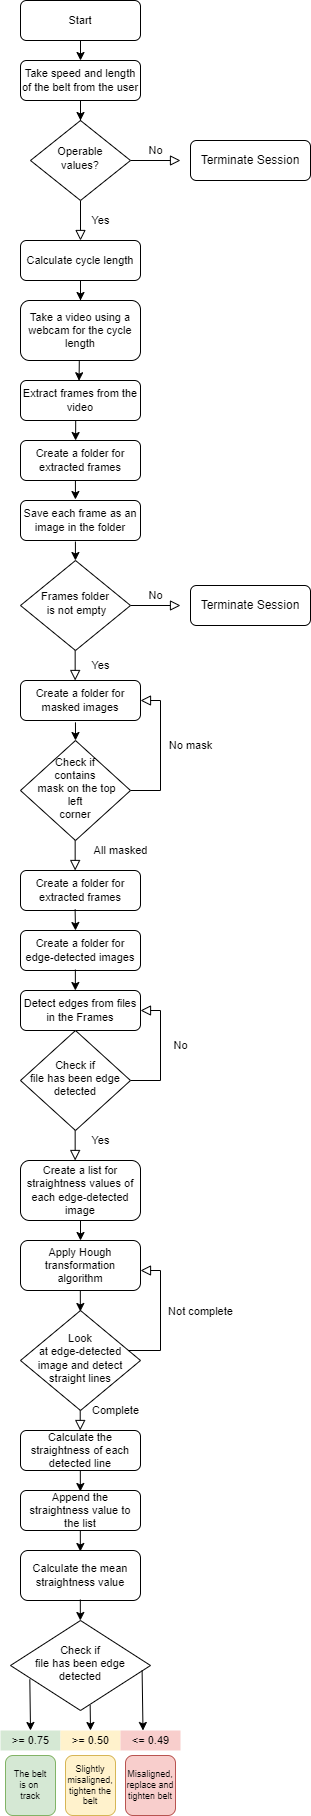

The diagram above was exported from draw.io. Its source (the exported page's mxGraphModel, read from the mxfile embedded in the PNG):
<mxGraphModel dx="1434" dy="796" grid="1" gridSize="10" guides="1" tooltips="1" connect="1" arrows="1" fold="1" page="1" pageScale="1" pageWidth="3300" pageHeight="4681" math="0" shadow="0">
  <root>
    <mxCell id="WIyWlLk6GJQsqaUBKTNV-0" />
    <mxCell id="WIyWlLk6GJQsqaUBKTNV-1" parent="WIyWlLk6GJQsqaUBKTNV-0" />
    <mxCell id="WIyWlLk6GJQsqaUBKTNV-3" value="Start" style="rounded=1;whiteSpace=wrap;html=1;fontSize=11;glass=0;strokeWidth=1;shadow=0;" parent="WIyWlLk6GJQsqaUBKTNV-1" vertex="1">
      <mxGeometry x="130" y="40" width="120" height="40" as="geometry" />
    </mxCell>
    <mxCell id="WIyWlLk6GJQsqaUBKTNV-4" value="Yes" style="rounded=0;html=1;jettySize=auto;orthogonalLoop=1;fontSize=11;endArrow=block;endFill=0;endSize=8;strokeWidth=1;shadow=0;labelBackgroundColor=none;edgeStyle=orthogonalEdgeStyle;" parent="WIyWlLk6GJQsqaUBKTNV-1" source="WIyWlLk6GJQsqaUBKTNV-6" edge="1">
      <mxGeometry y="20" relative="1" as="geometry">
        <mxPoint as="offset" />
        <mxPoint x="190" y="280" as="targetPoint" />
      </mxGeometry>
    </mxCell>
    <mxCell id="WIyWlLk6GJQsqaUBKTNV-5" value="No" style="edgeStyle=orthogonalEdgeStyle;rounded=0;html=1;jettySize=auto;orthogonalLoop=1;fontSize=11;endArrow=block;endFill=0;endSize=8;strokeWidth=1;shadow=0;labelBackgroundColor=none;" parent="WIyWlLk6GJQsqaUBKTNV-1" source="WIyWlLk6GJQsqaUBKTNV-6" edge="1">
      <mxGeometry y="10" relative="1" as="geometry">
        <mxPoint as="offset" />
        <mxPoint x="290" y="200" as="targetPoint" />
      </mxGeometry>
    </mxCell>
    <mxCell id="WIyWlLk6GJQsqaUBKTNV-6" value="Operable &lt;br&gt;values?" style="rhombus;whiteSpace=wrap;html=1;shadow=0;fontFamily=Helvetica;fontSize=11;align=center;strokeWidth=1;spacing=6;spacingTop=-4;" parent="WIyWlLk6GJQsqaUBKTNV-1" vertex="1">
      <mxGeometry x="140" y="160" width="100" height="80" as="geometry" />
    </mxCell>
    <mxCell id="WIyWlLk6GJQsqaUBKTNV-7" value="Terminate Session" style="rounded=1;whiteSpace=wrap;html=1;fontSize=12;glass=0;strokeWidth=1;shadow=0;" parent="WIyWlLk6GJQsqaUBKTNV-1" vertex="1">
      <mxGeometry x="300" y="180" width="120" height="40" as="geometry" />
    </mxCell>
    <mxCell id="W6nmmi7SNRfEaxHEWCwa-51" value="" style="edgeStyle=orthogonalEdgeStyle;rounded=0;orthogonalLoop=1;jettySize=auto;html=1;fontSize=9;" parent="WIyWlLk6GJQsqaUBKTNV-1" source="W6nmmi7SNRfEaxHEWCwa-3" target="WIyWlLk6GJQsqaUBKTNV-6" edge="1">
      <mxGeometry relative="1" as="geometry" />
    </mxCell>
    <mxCell id="W6nmmi7SNRfEaxHEWCwa-3" value="Take speed and length of the belt from the user" style="rounded=1;whiteSpace=wrap;html=1;fontSize=11;glass=0;strokeWidth=1;shadow=0;" parent="WIyWlLk6GJQsqaUBKTNV-1" vertex="1">
      <mxGeometry x="130" y="100" width="120" height="40" as="geometry" />
    </mxCell>
    <mxCell id="W6nmmi7SNRfEaxHEWCwa-6" value="" style="edgeStyle=orthogonalEdgeStyle;rounded=0;orthogonalLoop=1;jettySize=auto;html=1;fontSize=11;" parent="WIyWlLk6GJQsqaUBKTNV-1" source="W6nmmi7SNRfEaxHEWCwa-4" target="W6nmmi7SNRfEaxHEWCwa-5" edge="1">
      <mxGeometry relative="1" as="geometry" />
    </mxCell>
    <mxCell id="W6nmmi7SNRfEaxHEWCwa-4" value="Calculate cycle length" style="rounded=1;whiteSpace=wrap;html=1;fontSize=11;glass=0;strokeWidth=1;shadow=0;" parent="WIyWlLk6GJQsqaUBKTNV-1" vertex="1">
      <mxGeometry x="130" y="280" width="120" height="40" as="geometry" />
    </mxCell>
    <mxCell id="W6nmmi7SNRfEaxHEWCwa-5" value="Take a video using a webcam for the cycle length" style="rounded=1;whiteSpace=wrap;html=1;fontSize=11;glass=0;strokeWidth=1;shadow=0;" parent="WIyWlLk6GJQsqaUBKTNV-1" vertex="1">
      <mxGeometry x="130" y="340" width="120" height="60" as="geometry" />
    </mxCell>
    <mxCell id="W6nmmi7SNRfEaxHEWCwa-7" value="Extract frames from the video" style="rounded=1;whiteSpace=wrap;html=1;fontSize=11;glass=0;strokeWidth=1;shadow=0;" parent="WIyWlLk6GJQsqaUBKTNV-1" vertex="1">
      <mxGeometry x="130" y="420" width="120" height="40" as="geometry" />
    </mxCell>
    <mxCell id="W6nmmi7SNRfEaxHEWCwa-8" value="Create a folder for extracted frames" style="rounded=1;whiteSpace=wrap;html=1;fontSize=11;glass=0;strokeWidth=1;shadow=0;" parent="WIyWlLk6GJQsqaUBKTNV-1" vertex="1">
      <mxGeometry x="130" y="480" width="120" height="40" as="geometry" />
    </mxCell>
    <mxCell id="W6nmmi7SNRfEaxHEWCwa-9" value="Save each frame as an image in the folder" style="rounded=1;whiteSpace=wrap;html=1;fontSize=11;glass=0;strokeWidth=1;shadow=0;" parent="WIyWlLk6GJQsqaUBKTNV-1" vertex="1">
      <mxGeometry x="130" y="540" width="120" height="40" as="geometry" />
    </mxCell>
    <mxCell id="W6nmmi7SNRfEaxHEWCwa-11" value="Yes" style="rounded=0;html=1;jettySize=auto;orthogonalLoop=1;fontSize=11;endArrow=block;endFill=0;endSize=8;strokeWidth=1;shadow=0;labelBackgroundColor=none;edgeStyle=orthogonalEdgeStyle;" parent="WIyWlLk6GJQsqaUBKTNV-1" edge="1">
      <mxGeometry y="25" relative="1" as="geometry">
        <mxPoint as="offset" />
        <mxPoint x="184.66" y="720" as="targetPoint" />
        <mxPoint x="184.66" y="690" as="sourcePoint" />
      </mxGeometry>
    </mxCell>
    <mxCell id="W6nmmi7SNRfEaxHEWCwa-12" value="No" style="edgeStyle=orthogonalEdgeStyle;rounded=0;html=1;jettySize=auto;orthogonalLoop=1;fontSize=11;endArrow=block;endFill=0;endSize=8;strokeWidth=1;shadow=0;labelBackgroundColor=none;" parent="WIyWlLk6GJQsqaUBKTNV-1" source="W6nmmi7SNRfEaxHEWCwa-13" edge="1">
      <mxGeometry y="10" relative="1" as="geometry">
        <mxPoint as="offset" />
        <mxPoint x="290" y="645" as="targetPoint" />
      </mxGeometry>
    </mxCell>
    <mxCell id="W6nmmi7SNRfEaxHEWCwa-13" value="Frames folder&lt;br&gt;&amp;nbsp;is not empty" style="rhombus;whiteSpace=wrap;html=1;shadow=0;fontFamily=Helvetica;fontSize=11;align=center;strokeWidth=1;spacing=6;spacingTop=-4;" parent="WIyWlLk6GJQsqaUBKTNV-1" vertex="1">
      <mxGeometry x="130" y="600" width="110" height="90" as="geometry" />
    </mxCell>
    <mxCell id="W6nmmi7SNRfEaxHEWCwa-14" value="Terminate Session" style="rounded=1;whiteSpace=wrap;html=1;fontSize=12;glass=0;strokeWidth=1;shadow=0;" parent="WIyWlLk6GJQsqaUBKTNV-1" vertex="1">
      <mxGeometry x="300" y="625" width="120" height="40" as="geometry" />
    </mxCell>
    <mxCell id="W6nmmi7SNRfEaxHEWCwa-15" value="Create a folder for masked images" style="rounded=1;whiteSpace=wrap;html=1;fontSize=11;glass=0;strokeWidth=1;shadow=0;" parent="WIyWlLk6GJQsqaUBKTNV-1" vertex="1">
      <mxGeometry x="130" y="720" width="120" height="40" as="geometry" />
    </mxCell>
    <mxCell id="W6nmmi7SNRfEaxHEWCwa-16" value="Create a folder for extracted frames" style="rounded=1;whiteSpace=wrap;html=1;fontSize=11;glass=0;strokeWidth=1;shadow=0;" parent="WIyWlLk6GJQsqaUBKTNV-1" vertex="1">
      <mxGeometry x="130" y="910" width="120" height="40" as="geometry" />
    </mxCell>
    <mxCell id="W6nmmi7SNRfEaxHEWCwa-17" value=" Create a folder for edge-detected images" style="rounded=1;whiteSpace=wrap;html=1;fontSize=11;glass=0;strokeWidth=1;shadow=0;" parent="WIyWlLk6GJQsqaUBKTNV-1" vertex="1">
      <mxGeometry x="130" y="970" width="120" height="40" as="geometry" />
    </mxCell>
    <mxCell id="W6nmmi7SNRfEaxHEWCwa-18" value="All masked" style="rounded=0;html=1;jettySize=auto;orthogonalLoop=1;fontSize=11;endArrow=block;endFill=0;endSize=8;strokeWidth=1;shadow=0;labelBackgroundColor=none;edgeStyle=orthogonalEdgeStyle;" parent="WIyWlLk6GJQsqaUBKTNV-1" edge="1">
      <mxGeometry x="-0.3333" y="45" relative="1" as="geometry">
        <mxPoint as="offset" />
        <mxPoint x="184.66" y="910" as="targetPoint" />
        <mxPoint x="184.66" y="880" as="sourcePoint" />
      </mxGeometry>
    </mxCell>
    <mxCell id="W6nmmi7SNRfEaxHEWCwa-19" value="No mask" style="edgeStyle=orthogonalEdgeStyle;rounded=0;html=1;jettySize=auto;orthogonalLoop=1;fontSize=11;endArrow=block;endFill=0;endSize=8;strokeWidth=1;shadow=0;labelBackgroundColor=none;" parent="WIyWlLk6GJQsqaUBKTNV-1" source="W6nmmi7SNRfEaxHEWCwa-20" edge="1">
      <mxGeometry x="0.0769" y="-30" relative="1" as="geometry">
        <mxPoint as="offset" />
        <mxPoint x="250" y="740" as="targetPoint" />
        <Array as="points">
          <mxPoint x="270" y="830" />
          <mxPoint x="270" y="740" />
        </Array>
      </mxGeometry>
    </mxCell>
    <mxCell id="W6nmmi7SNRfEaxHEWCwa-20" value="Check if &lt;br&gt;contains&lt;br&gt;&amp;nbsp;mask on the top &lt;br&gt;left&lt;br&gt;corner" style="rhombus;whiteSpace=wrap;html=1;shadow=0;fontFamily=Helvetica;fontSize=11;align=center;strokeWidth=1;spacing=6;spacingTop=-4;" parent="WIyWlLk6GJQsqaUBKTNV-1" vertex="1">
      <mxGeometry x="130" y="780" width="110" height="100" as="geometry" />
    </mxCell>
    <mxCell id="W6nmmi7SNRfEaxHEWCwa-22" value="Detect edges from files in the Frames" style="rounded=1;whiteSpace=wrap;html=1;fontSize=11;glass=0;strokeWidth=1;shadow=0;" parent="WIyWlLk6GJQsqaUBKTNV-1" vertex="1">
      <mxGeometry x="130" y="1030" width="120" height="40" as="geometry" />
    </mxCell>
    <mxCell id="W6nmmi7SNRfEaxHEWCwa-23" value="Yes" style="rounded=0;html=1;jettySize=auto;orthogonalLoop=1;fontSize=11;endArrow=block;endFill=0;endSize=8;strokeWidth=1;shadow=0;labelBackgroundColor=none;edgeStyle=orthogonalEdgeStyle;" parent="WIyWlLk6GJQsqaUBKTNV-1" edge="1">
      <mxGeometry x="-0.3333" y="25" relative="1" as="geometry">
        <mxPoint as="offset" />
        <mxPoint x="184.66" y="1200" as="targetPoint" />
        <mxPoint x="184.66" y="1170" as="sourcePoint" />
      </mxGeometry>
    </mxCell>
    <mxCell id="W6nmmi7SNRfEaxHEWCwa-24" value="No" style="edgeStyle=orthogonalEdgeStyle;rounded=0;html=1;jettySize=auto;orthogonalLoop=1;fontSize=11;endArrow=block;endFill=0;endSize=8;strokeWidth=1;shadow=0;labelBackgroundColor=none;entryX=1;entryY=0.5;entryDx=0;entryDy=0;" parent="WIyWlLk6GJQsqaUBKTNV-1" source="W6nmmi7SNRfEaxHEWCwa-25" target="W6nmmi7SNRfEaxHEWCwa-22" edge="1">
      <mxGeometry x="0.0769" y="-20" relative="1" as="geometry">
        <mxPoint as="offset" />
        <mxPoint x="290" y="1060" as="targetPoint" />
        <Array as="points">
          <mxPoint x="270" y="1120" />
          <mxPoint x="270" y="1050" />
        </Array>
      </mxGeometry>
    </mxCell>
    <mxCell id="W6nmmi7SNRfEaxHEWCwa-25" value="Check if &lt;br&gt;file has been edge detected" style="rhombus;whiteSpace=wrap;html=1;shadow=0;fontFamily=Helvetica;fontSize=11;align=center;strokeWidth=1;spacing=6;spacingTop=-4;" parent="WIyWlLk6GJQsqaUBKTNV-1" vertex="1">
      <mxGeometry x="130" y="1070" width="110" height="100" as="geometry" />
    </mxCell>
    <mxCell id="W6nmmi7SNRfEaxHEWCwa-26" value="Create a list for straightness values of each edge-detected image" style="rounded=1;whiteSpace=wrap;html=1;fontSize=11;glass=0;strokeWidth=1;shadow=0;" parent="WIyWlLk6GJQsqaUBKTNV-1" vertex="1">
      <mxGeometry x="130" y="1200" width="120" height="60" as="geometry" />
    </mxCell>
    <mxCell id="W6nmmi7SNRfEaxHEWCwa-27" value=" Apply Hough transformation algorithm" style="rounded=1;whiteSpace=wrap;html=1;fontSize=11;glass=0;strokeWidth=1;shadow=0;" parent="WIyWlLk6GJQsqaUBKTNV-1" vertex="1">
      <mxGeometry x="130" y="1280" width="120" height="50" as="geometry" />
    </mxCell>
    <mxCell id="W6nmmi7SNRfEaxHEWCwa-29" value="Complete" style="rounded=0;html=1;jettySize=auto;orthogonalLoop=1;fontSize=11;endArrow=block;endFill=0;endSize=8;strokeWidth=1;shadow=0;labelBackgroundColor=none;edgeStyle=orthogonalEdgeStyle;" parent="WIyWlLk6GJQsqaUBKTNV-1" edge="1">
      <mxGeometry x="-0.3333" y="35" relative="1" as="geometry">
        <mxPoint as="offset" />
        <mxPoint x="189.71" y="1470" as="targetPoint" />
        <mxPoint x="189.71" y="1440" as="sourcePoint" />
      </mxGeometry>
    </mxCell>
    <mxCell id="W6nmmi7SNRfEaxHEWCwa-30" value="Not complete" style="edgeStyle=orthogonalEdgeStyle;rounded=0;html=1;jettySize=auto;orthogonalLoop=1;fontSize=11;endArrow=block;endFill=0;endSize=8;strokeWidth=1;shadow=0;labelBackgroundColor=none;entryX=1;entryY=0.6;entryDx=0;entryDy=0;entryPerimeter=0;" parent="WIyWlLk6GJQsqaUBKTNV-1" source="W6nmmi7SNRfEaxHEWCwa-31" target="W6nmmi7SNRfEaxHEWCwa-27" edge="1">
      <mxGeometry x="0.0769" y="-40" relative="1" as="geometry">
        <mxPoint as="offset" />
        <mxPoint x="260" y="1310" as="targetPoint" />
        <Array as="points">
          <mxPoint x="270" y="1390" />
          <mxPoint x="270" y="1310" />
        </Array>
      </mxGeometry>
    </mxCell>
    <mxCell id="W6nmmi7SNRfEaxHEWCwa-31" value="Look &lt;br&gt;at edge-detected image and detect straight lines" style="rhombus;whiteSpace=wrap;html=1;shadow=0;fontFamily=Helvetica;fontSize=11;align=center;strokeWidth=1;spacing=6;spacingTop=-4;" parent="WIyWlLk6GJQsqaUBKTNV-1" vertex="1">
      <mxGeometry x="130" y="1350" width="120" height="100" as="geometry" />
    </mxCell>
    <mxCell id="W6nmmi7SNRfEaxHEWCwa-32" value="Calculate the straightness of each detected line" style="rounded=1;whiteSpace=wrap;html=1;fontSize=11;glass=0;strokeWidth=1;shadow=0;" parent="WIyWlLk6GJQsqaUBKTNV-1" vertex="1">
      <mxGeometry x="130" y="1470" width="120" height="40" as="geometry" />
    </mxCell>
    <mxCell id="W6nmmi7SNRfEaxHEWCwa-33" value="Append the straightness value to the list" style="rounded=1;whiteSpace=wrap;html=1;fontSize=11;glass=0;strokeWidth=1;shadow=0;" parent="WIyWlLk6GJQsqaUBKTNV-1" vertex="1">
      <mxGeometry x="130" y="1530" width="120" height="40" as="geometry" />
    </mxCell>
    <mxCell id="W6nmmi7SNRfEaxHEWCwa-35" value="Calculate the mean straightness value" style="rounded=1;whiteSpace=wrap;html=1;fontSize=11;glass=0;strokeWidth=1;shadow=0;" parent="WIyWlLk6GJQsqaUBKTNV-1" vertex="1">
      <mxGeometry x="130" y="1590" width="120" height="50" as="geometry" />
    </mxCell>
    <mxCell id="W6nmmi7SNRfEaxHEWCwa-37" value="Check if &lt;br&gt;file has been edge detected" style="rhombus;whiteSpace=wrap;html=1;shadow=0;fontFamily=Helvetica;fontSize=11;align=center;strokeWidth=1;spacing=6;spacingTop=-4;" parent="WIyWlLk6GJQsqaUBKTNV-1" vertex="1">
      <mxGeometry x="120" y="1660" width="140" height="90" as="geometry" />
    </mxCell>
    <mxCell id="W6nmmi7SNRfEaxHEWCwa-39" value="" style="endArrow=classic;html=1;rounded=0;fontSize=11;entryX=0.5;entryY=0;entryDx=0;entryDy=0;entryPerimeter=0;exitX=0.569;exitY=0.941;exitDx=0;exitDy=0;exitPerimeter=0;" parent="WIyWlLk6GJQsqaUBKTNV-1" source="W6nmmi7SNRfEaxHEWCwa-37" target="W6nmmi7SNRfEaxHEWCwa-44" edge="1">
      <mxGeometry width="50" height="50" relative="1" as="geometry">
        <mxPoint x="180" y="1820" as="sourcePoint" />
        <mxPoint x="190" y="1830" as="targetPoint" />
      </mxGeometry>
    </mxCell>
    <mxCell id="W6nmmi7SNRfEaxHEWCwa-40" value="" style="endArrow=classic;html=1;rounded=0;fontSize=11;exitX=0.94;exitY=0.553;exitDx=0;exitDy=0;exitPerimeter=0;entryX=0.375;entryY=0;entryDx=0;entryDy=0;entryPerimeter=0;" parent="WIyWlLk6GJQsqaUBKTNV-1" source="W6nmmi7SNRfEaxHEWCwa-37" target="W6nmmi7SNRfEaxHEWCwa-45" edge="1">
      <mxGeometry width="50" height="50" relative="1" as="geometry">
        <mxPoint x="230" y="1720" as="sourcePoint" />
        <mxPoint x="230" y="1830" as="targetPoint" />
      </mxGeometry>
    </mxCell>
    <mxCell id="W6nmmi7SNRfEaxHEWCwa-41" value="" style="endArrow=classic;html=1;rounded=0;fontSize=11;entryX=0.5;entryY=0;entryDx=0;entryDy=0;entryPerimeter=0;exitX=0.138;exitY=0.653;exitDx=0;exitDy=0;exitPerimeter=0;" parent="WIyWlLk6GJQsqaUBKTNV-1" source="W6nmmi7SNRfEaxHEWCwa-37" target="W6nmmi7SNRfEaxHEWCwa-43" edge="1">
      <mxGeometry width="50" height="50" relative="1" as="geometry">
        <mxPoint x="130" y="1710" as="sourcePoint" />
        <mxPoint x="130" y="1820" as="targetPoint" />
      </mxGeometry>
    </mxCell>
    <mxCell id="W6nmmi7SNRfEaxHEWCwa-43" value="&amp;gt;= 0.75" style="text;align=center;verticalAlign=middle;resizable=0;points=[];autosize=1;strokeColor=none;fillColor=#d5e8d4;fontSize=11;html=1;spacing=0;" parent="WIyWlLk6GJQsqaUBKTNV-1" vertex="1">
      <mxGeometry x="110" y="1770" width="60" height="20" as="geometry" />
    </mxCell>
    <mxCell id="W6nmmi7SNRfEaxHEWCwa-44" value="&amp;gt;= 0.50" style="text;align=center;verticalAlign=middle;resizable=0;points=[];autosize=1;strokeColor=none;fillColor=#fff2cc;fontSize=11;html=1;spacing=0;" parent="WIyWlLk6GJQsqaUBKTNV-1" vertex="1">
      <mxGeometry x="170" y="1770" width="60" height="20" as="geometry" />
    </mxCell>
    <mxCell id="W6nmmi7SNRfEaxHEWCwa-45" value="&amp;lt;= 0.49" style="text;align=center;verticalAlign=middle;resizable=0;points=[];autosize=1;strokeColor=none;fillColor=#f8cecc;fontSize=11;html=1;spacing=0;" parent="WIyWlLk6GJQsqaUBKTNV-1" vertex="1">
      <mxGeometry x="230" y="1770" width="60" height="20" as="geometry" />
    </mxCell>
    <mxCell id="W6nmmi7SNRfEaxHEWCwa-46" value="The belt&lt;br style=&quot;font-size: 9px;&quot;&gt;is on&amp;nbsp;&lt;br style=&quot;font-size: 9px;&quot;&gt;track" style="rounded=1;whiteSpace=wrap;html=1;fontSize=9;glass=0;strokeWidth=1;shadow=0;fillColor=#d5e8d4;strokeColor=#82b366;" parent="WIyWlLk6GJQsqaUBKTNV-1" vertex="1">
      <mxGeometry x="115" y="1795" width="50" height="60" as="geometry" />
    </mxCell>
    <mxCell id="W6nmmi7SNRfEaxHEWCwa-47" value="Slightly misaligned,&lt;br style=&quot;font-size: 9px;&quot;&gt;tighten the belt" style="rounded=1;whiteSpace=wrap;html=1;fontSize=9;glass=0;strokeWidth=1;shadow=0;fillColor=#fff2cc;strokeColor=#d6b656;" parent="WIyWlLk6GJQsqaUBKTNV-1" vertex="1">
      <mxGeometry x="175" y="1795" width="50" height="60" as="geometry" />
    </mxCell>
    <mxCell id="W6nmmi7SNRfEaxHEWCwa-48" value="Misaligned, replace and tighten belt" style="rounded=1;whiteSpace=wrap;html=1;fontSize=9;glass=0;strokeWidth=1;shadow=0;fillColor=#f8cecc;strokeColor=#b85450;" parent="WIyWlLk6GJQsqaUBKTNV-1" vertex="1">
      <mxGeometry x="235" y="1795" width="50" height="60" as="geometry" />
    </mxCell>
    <mxCell id="W6nmmi7SNRfEaxHEWCwa-50" value="" style="endArrow=classic;html=1;rounded=0;fontSize=9;exitX=0.5;exitY=1;exitDx=0;exitDy=0;entryX=0.5;entryY=0;entryDx=0;entryDy=0;" parent="WIyWlLk6GJQsqaUBKTNV-1" source="WIyWlLk6GJQsqaUBKTNV-3" target="W6nmmi7SNRfEaxHEWCwa-3" edge="1">
      <mxGeometry width="50" height="50" relative="1" as="geometry">
        <mxPoint x="270" y="100" as="sourcePoint" />
        <mxPoint x="320" y="50" as="targetPoint" />
      </mxGeometry>
    </mxCell>
    <mxCell id="W6nmmi7SNRfEaxHEWCwa-59" value="" style="endArrow=classic;html=1;rounded=0;fontSize=9;exitX=0.49;exitY=1.01;exitDx=0;exitDy=0;exitPerimeter=0;entryX=0.488;entryY=0.006;entryDx=0;entryDy=0;entryPerimeter=0;" parent="WIyWlLk6GJQsqaUBKTNV-1" source="W6nmmi7SNRfEaxHEWCwa-5" target="W6nmmi7SNRfEaxHEWCwa-7" edge="1">
      <mxGeometry width="50" height="50" relative="1" as="geometry">
        <mxPoint x="180" y="460" as="sourcePoint" />
        <mxPoint x="230" y="410" as="targetPoint" />
      </mxGeometry>
    </mxCell>
    <mxCell id="W6nmmi7SNRfEaxHEWCwa-60" value="" style="endArrow=classic;html=1;rounded=0;fontSize=9;exitX=0.49;exitY=1.01;exitDx=0;exitDy=0;exitPerimeter=0;entryX=0.488;entryY=0.006;entryDx=0;entryDy=0;entryPerimeter=0;" parent="WIyWlLk6GJQsqaUBKTNV-1" edge="1">
      <mxGeometry width="50" height="50" relative="1" as="geometry">
        <mxPoint x="184.92" y="520" as="sourcePoint" />
        <mxPoint x="184.92" y="539" as="targetPoint" />
      </mxGeometry>
    </mxCell>
    <mxCell id="W6nmmi7SNRfEaxHEWCwa-61" value="" style="endArrow=classic;html=1;rounded=0;fontSize=9;exitX=0.49;exitY=1.01;exitDx=0;exitDy=0;exitPerimeter=0;entryX=0.488;entryY=0.006;entryDx=0;entryDy=0;entryPerimeter=0;" parent="WIyWlLk6GJQsqaUBKTNV-1" edge="1">
      <mxGeometry width="50" height="50" relative="1" as="geometry">
        <mxPoint x="184.92" y="581" as="sourcePoint" />
        <mxPoint x="184.92" y="600" as="targetPoint" />
      </mxGeometry>
    </mxCell>
    <mxCell id="W6nmmi7SNRfEaxHEWCwa-62" value="" style="endArrow=classic;html=1;rounded=0;fontSize=9;exitX=0.458;exitY=1.046;exitDx=0;exitDy=0;exitPerimeter=0;" parent="WIyWlLk6GJQsqaUBKTNV-1" source="W6nmmi7SNRfEaxHEWCwa-15" edge="1">
      <mxGeometry width="50" height="50" relative="1" as="geometry">
        <mxPoint x="184.92" y="770" as="sourcePoint" />
        <mxPoint x="185" y="780" as="targetPoint" />
      </mxGeometry>
    </mxCell>
    <mxCell id="W6nmmi7SNRfEaxHEWCwa-67" value="" style="endArrow=classic;html=1;rounded=0;fontSize=9;exitX=0.46;exitY=1.002;exitDx=0;exitDy=0;exitPerimeter=0;" parent="WIyWlLk6GJQsqaUBKTNV-1" source="W6nmmi7SNRfEaxHEWCwa-7" edge="1">
      <mxGeometry width="50" height="50" relative="1" as="geometry">
        <mxPoint x="184.92000000000002" y="470" as="sourcePoint" />
        <mxPoint x="185.09" y="480" as="targetPoint" />
      </mxGeometry>
    </mxCell>
    <mxCell id="W6nmmi7SNRfEaxHEWCwa-70" value="" style="endArrow=classic;html=1;rounded=0;fontSize=9;exitX=0.455;exitY=0.969;exitDx=0;exitDy=0;exitPerimeter=0;" parent="WIyWlLk6GJQsqaUBKTNV-1" source="W6nmmi7SNRfEaxHEWCwa-16" edge="1">
      <mxGeometry width="50" height="50" relative="1" as="geometry">
        <mxPoint x="184.92" y="952" as="sourcePoint" />
        <mxPoint x="185" y="970" as="targetPoint" />
      </mxGeometry>
    </mxCell>
    <mxCell id="W6nmmi7SNRfEaxHEWCwa-71" value="" style="endArrow=classic;html=1;rounded=0;fontSize=9;exitX=0.455;exitY=0.969;exitDx=0;exitDy=0;exitPerimeter=0;" parent="WIyWlLk6GJQsqaUBKTNV-1" edge="1">
      <mxGeometry width="50" height="50" relative="1" as="geometry">
        <mxPoint x="184.86" y="1009" as="sourcePoint" />
        <mxPoint x="184.86" y="1030" as="targetPoint" />
      </mxGeometry>
    </mxCell>
    <mxCell id="W6nmmi7SNRfEaxHEWCwa-72" value="" style="endArrow=classic;html=1;rounded=0;fontSize=9;" parent="WIyWlLk6GJQsqaUBKTNV-1" edge="1">
      <mxGeometry width="50" height="50" relative="1" as="geometry">
        <mxPoint x="190" y="1260" as="sourcePoint" />
        <mxPoint x="190" y="1280" as="targetPoint" />
      </mxGeometry>
    </mxCell>
    <mxCell id="W6nmmi7SNRfEaxHEWCwa-73" value="" style="endArrow=classic;html=1;rounded=0;fontSize=9;exitX=0.455;exitY=0.969;exitDx=0;exitDy=0;exitPerimeter=0;" parent="WIyWlLk6GJQsqaUBKTNV-1" edge="1">
      <mxGeometry width="50" height="50" relative="1" as="geometry">
        <mxPoint x="189.82999999999998" y="1330" as="sourcePoint" />
        <mxPoint x="189.82999999999998" y="1351" as="targetPoint" />
      </mxGeometry>
    </mxCell>
    <mxCell id="W6nmmi7SNRfEaxHEWCwa-74" value="" style="endArrow=classic;html=1;rounded=0;fontSize=9;exitX=0.455;exitY=0.969;exitDx=0;exitDy=0;exitPerimeter=0;" parent="WIyWlLk6GJQsqaUBKTNV-1" edge="1">
      <mxGeometry width="50" height="50" relative="1" as="geometry">
        <mxPoint x="189.83000000000004" y="1510" as="sourcePoint" />
        <mxPoint x="189.83000000000004" y="1531" as="targetPoint" />
      </mxGeometry>
    </mxCell>
    <mxCell id="W6nmmi7SNRfEaxHEWCwa-75" value="" style="endArrow=classic;html=1;rounded=0;fontSize=9;exitX=0.455;exitY=0.969;exitDx=0;exitDy=0;exitPerimeter=0;" parent="WIyWlLk6GJQsqaUBKTNV-1" edge="1">
      <mxGeometry width="50" height="50" relative="1" as="geometry">
        <mxPoint x="189.82999999999998" y="1570" as="sourcePoint" />
        <mxPoint x="189.82999999999998" y="1591" as="targetPoint" />
      </mxGeometry>
    </mxCell>
    <mxCell id="W6nmmi7SNRfEaxHEWCwa-76" value="" style="endArrow=classic;html=1;rounded=0;fontSize=9;exitX=0.455;exitY=0.969;exitDx=0;exitDy=0;exitPerimeter=0;" parent="WIyWlLk6GJQsqaUBKTNV-1" edge="1">
      <mxGeometry width="50" height="50" relative="1" as="geometry">
        <mxPoint x="189.83" y="1639" as="sourcePoint" />
        <mxPoint x="189.83" y="1660" as="targetPoint" />
      </mxGeometry>
    </mxCell>
  </root>
</mxGraphModel>